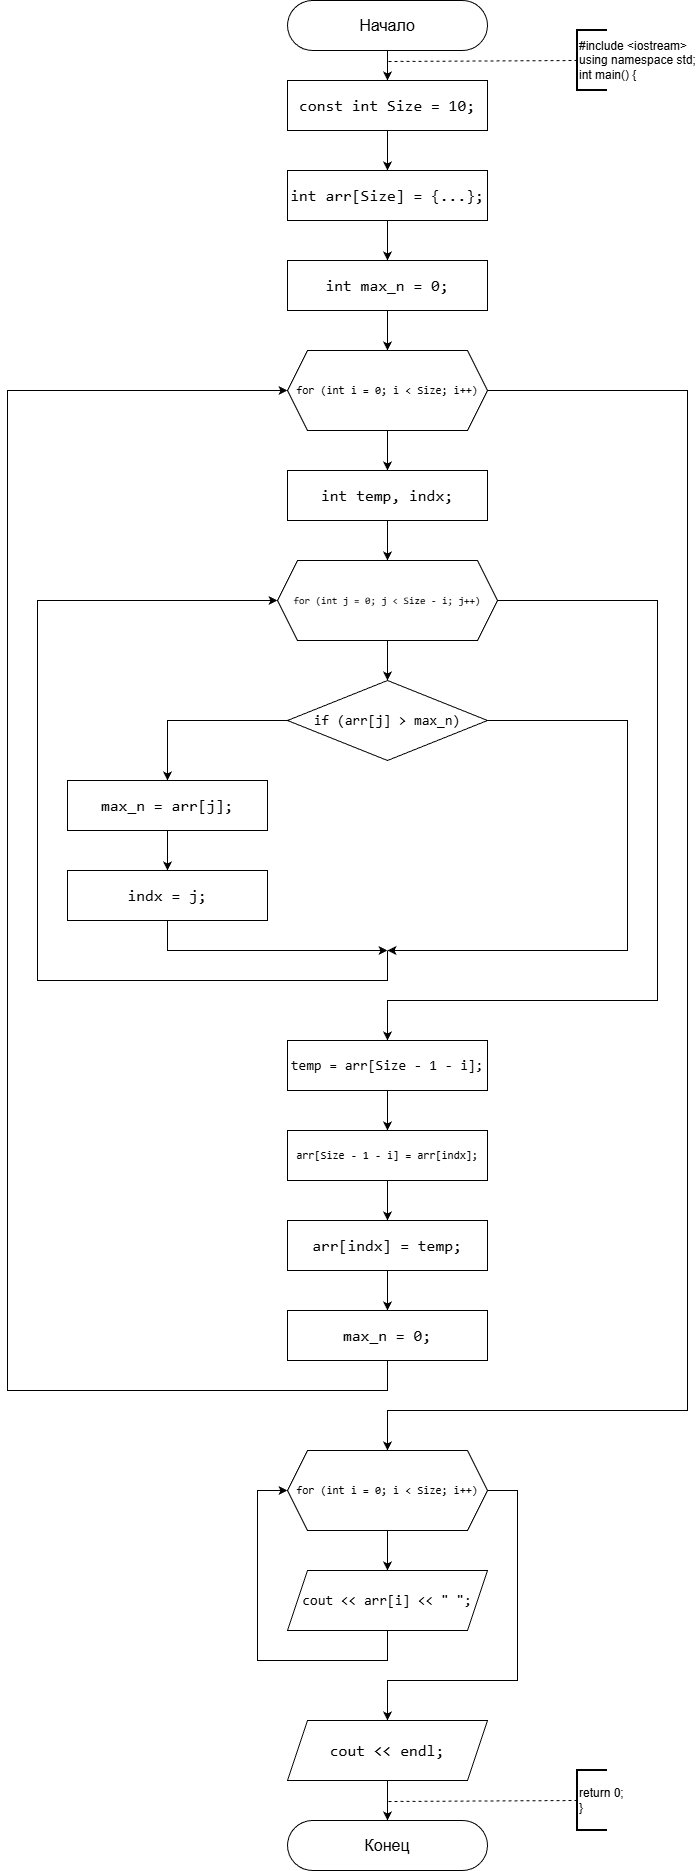

The diagram above was exported from draw.io. Its source (the exported page's mxGraphModel, read from the mxfile embedded in the PNG):
<mxGraphModel dx="868" dy="468" grid="1" gridSize="10" guides="1" tooltips="1" connect="1" arrows="1" fold="1" page="1" pageScale="1" pageWidth="827" pageHeight="1169" background="#ffffff" math="0" shadow="0">
  <root>
    <mxCell id="0" />
    <mxCell id="1" parent="0" />
    <mxCell id="8ypt39tm02ZsRi0MyWUJ-1" edge="1" parent="1" source="8ypt39tm02ZsRi0MyWUJ-2" style="edgeStyle=orthogonalEdgeStyle;rounded=0;orthogonalLoop=1;jettySize=auto;html=1;" target="8ypt39tm02ZsRi0MyWUJ-4" value="">
      <mxGeometry relative="1" as="geometry" />
    </mxCell>
    <mxCell id="8ypt39tm02ZsRi0MyWUJ-2" parent="1" style="rounded=1;whiteSpace=wrap;html=1;fontSize=16;arcSize=50;" value="Начало" vertex="1">
      <mxGeometry height="50" width="200" x="330" y="10" as="geometry" />
    </mxCell>
    <mxCell id="8ypt39tm02ZsRi0MyWUJ-3" edge="1" parent="1" source="8ypt39tm02ZsRi0MyWUJ-4" style="edgeStyle=orthogonalEdgeStyle;rounded=0;orthogonalLoop=1;jettySize=auto;html=1;" target="8ypt39tm02ZsRi0MyWUJ-6" value="">
      <mxGeometry relative="1" as="geometry" />
    </mxCell>
    <mxCell id="8ypt39tm02ZsRi0MyWUJ-4" parent="1" style="rounded=0;whiteSpace=wrap;html=1;labelBackgroundColor=none;fontColor=default;" value="&lt;div style=&quot;font-family: Consolas, &amp;quot;Courier New&amp;quot;, monospace; font-size: 16px; line-height: 22px; white-space: pre;&quot;&gt;&lt;span style=&quot;&quot;&gt;const&lt;/span&gt; &lt;span style=&quot;&quot;&gt;int&lt;/span&gt; &lt;span style=&quot;&quot;&gt;Size&lt;/span&gt; &lt;span style=&quot;&quot;&gt;=&lt;/span&gt; &lt;span style=&quot;&quot;&gt;10&lt;/span&gt;;&lt;/div&gt;" vertex="1">
      <mxGeometry height="50" width="200" x="330" y="90" as="geometry" />
    </mxCell>
    <mxCell id="8ypt39tm02ZsRi0MyWUJ-34" edge="1" parent="1" source="8ypt39tm02ZsRi0MyWUJ-6" style="edgeStyle=orthogonalEdgeStyle;rounded=0;orthogonalLoop=1;jettySize=auto;html=1;" target="8ypt39tm02ZsRi0MyWUJ-33" value="">
      <mxGeometry relative="1" as="geometry" />
    </mxCell>
    <mxCell id="8ypt39tm02ZsRi0MyWUJ-6" parent="1" style="rounded=0;whiteSpace=wrap;html=1;labelBackgroundColor=none;fontColor=default;" value="&lt;div style=&quot;font-family: Consolas, &amp;quot;Courier New&amp;quot;, monospace; font-size: 16px; line-height: 22px; white-space: pre;&quot;&gt;&lt;div style=&quot;line-height: 22px;&quot;&gt;&lt;span style=&quot;&quot;&gt;int&lt;/span&gt; &lt;span style=&quot;&quot;&gt;arr&lt;/span&gt;[&lt;span style=&quot;&quot;&gt;Size&lt;/span&gt;] &lt;span style=&quot;&quot;&gt;=&lt;/span&gt; {...};&lt;/div&gt;&lt;/div&gt;" vertex="1">
      <mxGeometry height="50" width="200" x="330" y="180" as="geometry" />
    </mxCell>
    <mxCell id="8ypt39tm02ZsRi0MyWUJ-7" edge="1" parent="1" source="8ypt39tm02ZsRi0MyWUJ-8" style="edgeStyle=orthogonalEdgeStyle;rounded=0;orthogonalLoop=1;jettySize=auto;html=1;" target="8ypt39tm02ZsRi0MyWUJ-14" value="">
      <mxGeometry relative="1" as="geometry" />
    </mxCell>
    <mxCell id="8ypt39tm02ZsRi0MyWUJ-8" parent="1" style="rounded=0;whiteSpace=wrap;html=1;labelBackgroundColor=none;fontColor=default;" value="&lt;div style=&quot;font-family: Consolas, &amp;quot;Courier New&amp;quot;, monospace; font-size: 16px; line-height: 22px; white-space: pre;&quot;&gt;&lt;div style=&quot;line-height: 22px;&quot;&gt;&lt;span style=&quot;&quot;&gt;int&lt;/span&gt; temp, indx;&lt;/div&gt;&lt;/div&gt;" vertex="1">
      <mxGeometry height="50" width="200" x="330" y="480" as="geometry" />
    </mxCell>
    <mxCell id="8ypt39tm02ZsRi0MyWUJ-9" edge="1" parent="1" source="8ypt39tm02ZsRi0MyWUJ-11" style="edgeStyle=orthogonalEdgeStyle;rounded=0;orthogonalLoop=1;jettySize=auto;html=1;" target="8ypt39tm02ZsRi0MyWUJ-8" value="">
      <mxGeometry relative="1" as="geometry" />
    </mxCell>
    <mxCell id="8ypt39tm02ZsRi0MyWUJ-49" edge="1" parent="1" source="8ypt39tm02ZsRi0MyWUJ-11" style="edgeStyle=orthogonalEdgeStyle;rounded=0;orthogonalLoop=1;jettySize=auto;html=1;exitX=1;exitY=0.5;exitDx=0;exitDy=0;entryX=0.5;entryY=0;entryDx=0;entryDy=0;" target="8ypt39tm02ZsRi0MyWUJ-27">
      <mxGeometry relative="1" as="geometry">
        <Array as="points">
          <mxPoint x="730" y="400" />
          <mxPoint x="730" y="1420" />
          <mxPoint x="430" y="1420" />
        </Array>
      </mxGeometry>
    </mxCell>
    <mxCell id="8ypt39tm02ZsRi0MyWUJ-11" parent="1" style="shape=hexagon;perimeter=hexagonPerimeter2;whiteSpace=wrap;html=1;fixedSize=1;fontSize=11;labelBackgroundColor=none;fontColor=default;" value="&lt;div style=&quot;font-family: Consolas, &amp;quot;Courier New&amp;quot;, monospace; font-weight: normal; line-height: 22px; white-space: pre;&quot;&gt;&lt;div&gt;&lt;span&gt;for&lt;/span&gt;&lt;span&gt; (&lt;/span&gt;&lt;span&gt;int&lt;/span&gt;&lt;span&gt; &lt;/span&gt;&lt;span&gt;i&lt;/span&gt;&lt;span&gt; &lt;/span&gt;&lt;span&gt;=&lt;/span&gt;&lt;span&gt; &lt;/span&gt;&lt;span&gt;0&lt;/span&gt;&lt;span&gt;; &lt;/span&gt;&lt;span&gt;i&lt;/span&gt;&lt;span&gt; &lt;/span&gt;&lt;span&gt;&amp;lt;&lt;/span&gt;&lt;span&gt; &lt;/span&gt;&lt;span&gt;Size&lt;/span&gt;&lt;span&gt;; &lt;/span&gt;&lt;span&gt;i&lt;/span&gt;&lt;span&gt;++&lt;/span&gt;&lt;span&gt;)&lt;/span&gt;&lt;/div&gt;&lt;/div&gt;" vertex="1">
      <mxGeometry height="80" width="200" x="330" y="360" as="geometry" />
    </mxCell>
    <mxCell id="8ypt39tm02ZsRi0MyWUJ-12" edge="1" parent="1" source="8ypt39tm02ZsRi0MyWUJ-14" style="edgeStyle=orthogonalEdgeStyle;rounded=0;orthogonalLoop=1;jettySize=auto;html=1;" target="8ypt39tm02ZsRi0MyWUJ-17" value="">
      <mxGeometry relative="1" as="geometry" />
    </mxCell>
    <mxCell id="8ypt39tm02ZsRi0MyWUJ-47" edge="1" parent="1" source="8ypt39tm02ZsRi0MyWUJ-14" style="edgeStyle=orthogonalEdgeStyle;rounded=0;orthogonalLoop=1;jettySize=auto;html=1;exitX=1;exitY=0.5;exitDx=0;exitDy=0;entryX=0.5;entryY=0;entryDx=0;entryDy=0;" target="8ypt39tm02ZsRi0MyWUJ-40">
      <mxGeometry relative="1" as="geometry">
        <Array as="points">
          <mxPoint x="700" y="610" />
          <mxPoint x="700" y="1010" />
          <mxPoint x="430" y="1010" />
        </Array>
      </mxGeometry>
    </mxCell>
    <mxCell id="8ypt39tm02ZsRi0MyWUJ-14" parent="1" style="shape=hexagon;perimeter=hexagonPerimeter2;whiteSpace=wrap;html=1;fixedSize=1;fontSize=10;labelBackgroundColor=none;fontColor=default;" value="&lt;div style=&quot;font-family: Consolas, &amp;quot;Courier New&amp;quot;, monospace; font-weight: normal; line-height: 22px; white-space: pre;&quot;&gt;&lt;div style=&quot;line-height: 22px;&quot;&gt;&lt;span&gt;for&lt;/span&gt; (&lt;span&gt;int&lt;/span&gt; &lt;span&gt;j&lt;/span&gt; &lt;span&gt;=&lt;/span&gt; &lt;span&gt;0&lt;/span&gt;; &lt;span&gt;j&lt;/span&gt; &lt;span&gt;&amp;lt;&lt;/span&gt; &lt;span&gt;Size&lt;/span&gt; &lt;span&gt;-&lt;/span&gt; &lt;span&gt;i&lt;/span&gt;; &lt;span&gt;j&lt;/span&gt;&lt;span&gt;++&lt;/span&gt;)&lt;/div&gt;&lt;/div&gt;" vertex="1">
      <mxGeometry height="80" width="220" x="320" y="570" as="geometry" />
    </mxCell>
    <mxCell id="8ypt39tm02ZsRi0MyWUJ-15" edge="1" parent="1" source="8ypt39tm02ZsRi0MyWUJ-17" style="edgeStyle=orthogonalEdgeStyle;rounded=0;orthogonalLoop=1;jettySize=auto;html=1;exitX=0;exitY=0.5;exitDx=0;exitDy=0;entryX=0.5;entryY=0;entryDx=0;entryDy=0;" target="8ypt39tm02ZsRi0MyWUJ-19">
      <mxGeometry relative="1" as="geometry" />
    </mxCell>
    <mxCell id="8ypt39tm02ZsRi0MyWUJ-16" edge="1" parent="1" source="8ypt39tm02ZsRi0MyWUJ-17" style="edgeStyle=orthogonalEdgeStyle;rounded=0;orthogonalLoop=1;jettySize=auto;html=1;exitX=1;exitY=0.5;exitDx=0;exitDy=0;">
      <mxGeometry relative="1" as="geometry">
        <Array as="points">
          <mxPoint x="670" y="730" />
          <mxPoint x="670" y="960" />
          <mxPoint x="430" y="960" />
        </Array>
        <mxPoint x="430" y="960" as="targetPoint" />
      </mxGeometry>
    </mxCell>
    <mxCell id="8ypt39tm02ZsRi0MyWUJ-17" parent="1" style="rhombus;whiteSpace=wrap;html=1;fontSize=14;labelBackgroundColor=none;fontColor=default;" value="&lt;div style=&quot;font-family: Consolas, &amp;quot;Courier New&amp;quot;, monospace; line-height: 22px; white-space: pre;&quot;&gt;&lt;div style=&quot;line-height: 22px;&quot;&gt;&lt;span style=&quot;&quot;&gt;if&lt;/span&gt; (&lt;span style=&quot;&quot;&gt;arr&lt;/span&gt;[&lt;span style=&quot;&quot;&gt;j&lt;/span&gt;] &lt;span style=&quot;&quot;&gt;&amp;gt;&lt;/span&gt; &lt;span style=&quot;&quot;&gt;max_n&lt;/span&gt;)&lt;/div&gt;&lt;/div&gt;" vertex="1">
      <mxGeometry height="80" width="200" x="330" y="690" as="geometry" />
    </mxCell>
    <mxCell id="8ypt39tm02ZsRi0MyWUJ-18" edge="1" parent="1" source="8ypt39tm02ZsRi0MyWUJ-19" style="edgeStyle=orthogonalEdgeStyle;rounded=0;orthogonalLoop=1;jettySize=auto;html=1;" target="8ypt39tm02ZsRi0MyWUJ-21" value="">
      <mxGeometry relative="1" as="geometry" />
    </mxCell>
    <mxCell id="8ypt39tm02ZsRi0MyWUJ-19" parent="1" style="rounded=0;whiteSpace=wrap;html=1;labelBackgroundColor=none;fontColor=default;fontSize=16;" value="&lt;div style=&quot;font-family: Consolas, &amp;quot;Courier New&amp;quot;, monospace; line-height: 22px; white-space: pre;&quot;&gt;&lt;div style=&quot;line-height: 22px;&quot;&gt;&lt;div style=&quot;line-height: 22px;&quot;&gt;&lt;div style=&quot;line-height: 22px;&quot;&gt;&lt;span style=&quot;&quot;&gt;max_n&lt;/span&gt; &lt;span style=&quot;&quot;&gt;=&lt;/span&gt; &lt;span style=&quot;&quot;&gt;arr&lt;/span&gt;[&lt;span style=&quot;&quot;&gt;j&lt;/span&gt;];&lt;/div&gt;&lt;/div&gt;&lt;/div&gt;&lt;/div&gt;" vertex="1">
      <mxGeometry height="50" width="200" x="110" y="790" as="geometry" />
    </mxCell>
    <mxCell id="8ypt39tm02ZsRi0MyWUJ-21" parent="1" style="rounded=0;whiteSpace=wrap;html=1;labelBackgroundColor=none;fontColor=default;fontSize=16;" value="&lt;div style=&quot;font-family: Consolas, &amp;quot;Courier New&amp;quot;, monospace; line-height: 22px; white-space: pre;&quot;&gt;&lt;div style=&quot;line-height: 22px;&quot;&gt;&lt;div style=&quot;line-height: 22px;&quot;&gt;&lt;div style=&quot;line-height: 22px;&quot;&gt;&lt;div style=&quot;line-height: 22px;&quot;&gt;&lt;span style=&quot;&quot;&gt;indx&lt;/span&gt; &lt;span style=&quot;&quot;&gt;=&lt;/span&gt; &lt;span style=&quot;&quot;&gt;j&lt;/span&gt;;&lt;/div&gt;&lt;/div&gt;&lt;/div&gt;&lt;/div&gt;&lt;/div&gt;" vertex="1">
      <mxGeometry height="50" width="200" x="110" y="880" as="geometry" />
    </mxCell>
    <mxCell id="8ypt39tm02ZsRi0MyWUJ-22" edge="1" parent="1" style="edgeStyle=orthogonalEdgeStyle;rounded=0;orthogonalLoop=1;jettySize=auto;html=1;exitX=0.5;exitY=1;exitDx=0;exitDy=0;">
      <mxGeometry relative="1" as="geometry">
        <Array as="points">
          <mxPoint x="210" y="960" />
          <mxPoint x="430" y="960" />
        </Array>
        <mxPoint x="210" y="930" as="sourcePoint" />
        <mxPoint x="430" y="960" as="targetPoint" />
      </mxGeometry>
    </mxCell>
    <mxCell id="8ypt39tm02ZsRi0MyWUJ-25" edge="1" parent="1" source="8ypt39tm02ZsRi0MyWUJ-27" style="edgeStyle=orthogonalEdgeStyle;rounded=0;orthogonalLoop=1;jettySize=auto;html=1;" target="8ypt39tm02ZsRi0MyWUJ-29" value="">
      <mxGeometry relative="1" as="geometry" />
    </mxCell>
    <mxCell id="8ypt39tm02ZsRi0MyWUJ-26" edge="1" parent="1" source="8ypt39tm02ZsRi0MyWUJ-27" style="edgeStyle=orthogonalEdgeStyle;rounded=0;orthogonalLoop=1;jettySize=auto;html=1;exitX=1;exitY=0.5;exitDx=0;exitDy=0;entryX=0.5;entryY=0;entryDx=0;entryDy=0;" target="8ypt39tm02ZsRi0MyWUJ-31">
      <mxGeometry relative="1" as="geometry">
        <Array as="points">
          <mxPoint x="560" y="1500" />
          <mxPoint x="560" y="1690" />
          <mxPoint x="430" y="1690" />
        </Array>
      </mxGeometry>
    </mxCell>
    <mxCell id="8ypt39tm02ZsRi0MyWUJ-27" parent="1" style="shape=hexagon;perimeter=hexagonPerimeter2;whiteSpace=wrap;html=1;fixedSize=1;fontSize=11;labelBackgroundColor=none;fontColor=default;" value="&lt;div style=&quot;font-family: Consolas, &amp;quot;Courier New&amp;quot;, monospace; line-height: 22px; white-space: pre;&quot;&gt;&lt;span style=&quot;&quot;&gt;for&lt;/span&gt; (&lt;span style=&quot;&quot;&gt;int&lt;/span&gt; &lt;span style=&quot;&quot;&gt;i&lt;/span&gt; &lt;span style=&quot;&quot;&gt;=&lt;/span&gt; &lt;span style=&quot;&quot;&gt;0&lt;/span&gt;; &lt;span style=&quot;&quot;&gt;i&lt;/span&gt; &lt;span style=&quot;&quot;&gt;&amp;lt;&lt;/span&gt; &lt;span style=&quot;&quot;&gt;Size&lt;/span&gt;; &lt;span style=&quot;&quot;&gt;i&lt;/span&gt;&lt;span style=&quot;&quot;&gt;++&lt;/span&gt;)&lt;/div&gt;" vertex="1">
      <mxGeometry height="80" width="200" x="330" y="1460" as="geometry" />
    </mxCell>
    <mxCell id="8ypt39tm02ZsRi0MyWUJ-28" edge="1" parent="1" source="8ypt39tm02ZsRi0MyWUJ-29" style="edgeStyle=orthogonalEdgeStyle;rounded=0;orthogonalLoop=1;jettySize=auto;html=1;exitX=0.5;exitY=1;exitDx=0;exitDy=0;entryX=0;entryY=0.5;entryDx=0;entryDy=0;" target="8ypt39tm02ZsRi0MyWUJ-27">
      <mxGeometry relative="1" as="geometry">
        <Array as="points">
          <mxPoint x="430" y="1670" />
          <mxPoint x="300" y="1670" />
          <mxPoint x="300" y="1500" />
        </Array>
      </mxGeometry>
    </mxCell>
    <mxCell id="8ypt39tm02ZsRi0MyWUJ-29" parent="1" style="shape=parallelogram;perimeter=parallelogramPerimeter;whiteSpace=wrap;html=1;fixedSize=1;labelBackgroundColor=none;fontColor=default;fontSize=14;" value="&lt;div style=&quot;font-family: Consolas, &amp;quot;Courier New&amp;quot;, monospace; line-height: 22px; white-space: pre;&quot;&gt;&lt;span&gt;cout&lt;/span&gt; &lt;span&gt;&amp;lt;&amp;lt;&lt;/span&gt; &lt;span&gt;arr&lt;/span&gt;[&lt;span&gt;i&lt;/span&gt;] &amp;lt;&amp;lt; &quot; &quot;;&lt;/div&gt;" vertex="1">
      <mxGeometry height="60" width="200" x="330" y="1580" as="geometry" />
    </mxCell>
    <mxCell id="8ypt39tm02ZsRi0MyWUJ-30" edge="1" parent="1" source="8ypt39tm02ZsRi0MyWUJ-31" style="edgeStyle=orthogonalEdgeStyle;rounded=0;orthogonalLoop=1;jettySize=auto;html=1;" target="8ypt39tm02ZsRi0MyWUJ-32" value="">
      <mxGeometry relative="1" as="geometry" />
    </mxCell>
    <mxCell id="8ypt39tm02ZsRi0MyWUJ-31" parent="1" style="shape=parallelogram;perimeter=parallelogramPerimeter;whiteSpace=wrap;html=1;fixedSize=1;labelBackgroundColor=none;fontColor=default;" value="&lt;div style=&quot;font-family: Consolas, &amp;quot;Courier New&amp;quot;, monospace; font-size: 16px; line-height: 22px; white-space: pre;&quot;&gt;&lt;span style=&quot;&quot;&gt;cout&lt;/span&gt; &lt;span style=&quot;&quot;&gt;&amp;lt;&amp;lt;&lt;/span&gt; endl;&lt;/div&gt;" vertex="1">
      <mxGeometry height="60" width="200" x="330" y="1730" as="geometry" />
    </mxCell>
    <mxCell id="8ypt39tm02ZsRi0MyWUJ-32" parent="1" style="rounded=1;whiteSpace=wrap;html=1;fontSize=16;arcSize=50;" value="Конец" vertex="1">
      <mxGeometry height="50" width="200" x="330" y="1830" as="geometry" />
    </mxCell>
    <mxCell id="8ypt39tm02ZsRi0MyWUJ-39" edge="1" parent="1" source="8ypt39tm02ZsRi0MyWUJ-33" style="edgeStyle=orthogonalEdgeStyle;rounded=0;orthogonalLoop=1;jettySize=auto;html=1;" target="8ypt39tm02ZsRi0MyWUJ-11" value="">
      <mxGeometry relative="1" as="geometry" />
    </mxCell>
    <mxCell id="8ypt39tm02ZsRi0MyWUJ-33" parent="1" style="rounded=0;whiteSpace=wrap;html=1;labelBackgroundColor=none;fontColor=default;fontSize=16;" value="&lt;div style=&quot;font-family: Consolas, &amp;quot;Courier New&amp;quot;, monospace; line-height: 22px; white-space: pre;&quot;&gt;&lt;div style=&quot;line-height: 22px;&quot;&gt;&lt;div style=&quot;line-height: 22px;&quot;&gt;&lt;span style=&quot;&quot;&gt;int&lt;/span&gt; &lt;span style=&quot;&quot;&gt;max_n&lt;/span&gt; &lt;span style=&quot;&quot;&gt;=&lt;/span&gt; &lt;span style=&quot;&quot;&gt;0&lt;/span&gt;;&lt;/div&gt;&lt;/div&gt;&lt;/div&gt;" vertex="1">
      <mxGeometry height="50" width="200" x="330" y="270" as="geometry" />
    </mxCell>
    <mxCell id="8ypt39tm02ZsRi0MyWUJ-38" edge="1" parent="1" style="endArrow=classic;html=1;rounded=0;entryX=0;entryY=0.5;entryDx=0;entryDy=0;" target="8ypt39tm02ZsRi0MyWUJ-14" value="">
      <mxGeometry height="50" relative="1" width="50" as="geometry">
        <Array as="points">
          <mxPoint x="430" y="990" />
          <mxPoint x="80" y="990" />
          <mxPoint x="80" y="610" />
        </Array>
        <mxPoint x="430" y="960" as="sourcePoint" />
        <mxPoint x="540" y="810" as="targetPoint" />
      </mxGeometry>
    </mxCell>
    <mxCell id="8ypt39tm02ZsRi0MyWUJ-44" edge="1" parent="1" source="8ypt39tm02ZsRi0MyWUJ-40" style="edgeStyle=orthogonalEdgeStyle;rounded=0;orthogonalLoop=1;jettySize=auto;html=1;" target="8ypt39tm02ZsRi0MyWUJ-41" value="">
      <mxGeometry relative="1" as="geometry" />
    </mxCell>
    <mxCell id="8ypt39tm02ZsRi0MyWUJ-40" parent="1" style="rounded=0;whiteSpace=wrap;html=1;labelBackgroundColor=none;fontColor=default;fontSize=14;" value="&lt;div style=&quot;font-family: Consolas, &amp;quot;Courier New&amp;quot;, monospace; line-height: 22px; white-space: pre;&quot;&gt;&lt;div style=&quot;line-height: 22px;&quot;&gt;&lt;div style=&quot;line-height: 22px;&quot;&gt;&lt;div style=&quot;line-height: 22px;&quot;&gt;&lt;div style=&quot;line-height: 22px;&quot;&gt;&lt;span&gt;temp&lt;/span&gt; &lt;span&gt;=&lt;/span&gt; &lt;span&gt;arr&lt;/span&gt;[&lt;span&gt;Size&lt;/span&gt; &lt;span&gt;-&lt;/span&gt; &lt;span&gt;1&lt;/span&gt; &lt;span&gt;-&lt;/span&gt; &lt;span&gt;i&lt;/span&gt;];&lt;/div&gt;&lt;/div&gt;&lt;/div&gt;&lt;/div&gt;&lt;/div&gt;" vertex="1">
      <mxGeometry height="50" width="200" x="330" y="1050" as="geometry" />
    </mxCell>
    <mxCell id="8ypt39tm02ZsRi0MyWUJ-45" edge="1" parent="1" source="8ypt39tm02ZsRi0MyWUJ-41" style="edgeStyle=orthogonalEdgeStyle;rounded=0;orthogonalLoop=1;jettySize=auto;html=1;" target="8ypt39tm02ZsRi0MyWUJ-42" value="">
      <mxGeometry relative="1" as="geometry" />
    </mxCell>
    <mxCell id="8ypt39tm02ZsRi0MyWUJ-41" parent="1" style="rounded=0;whiteSpace=wrap;html=1;labelBackgroundColor=none;fontColor=default;fontSize=11;" value="&lt;div style=&quot;font-family: Consolas, &amp;quot;Courier New&amp;quot;, monospace; line-height: 22px; white-space: pre;&quot;&gt;&lt;div style=&quot;line-height: 22px;&quot;&gt;&lt;div style=&quot;line-height: 22px;&quot;&gt;&lt;div style=&quot;line-height: 22px;&quot;&gt;&lt;div style=&quot;line-height: 22px;&quot;&gt;&lt;span&gt;arr&lt;/span&gt;[&lt;span&gt;Size&lt;/span&gt; &lt;span&gt;-&lt;/span&gt; &lt;span&gt;1&lt;/span&gt; &lt;span&gt;-&lt;/span&gt; &lt;span&gt;i&lt;/span&gt;] &lt;span&gt;=&lt;/span&gt; &lt;span&gt;arr&lt;/span&gt;[&lt;span&gt;indx&lt;/span&gt;];&lt;/div&gt;&lt;/div&gt;&lt;/div&gt;&lt;/div&gt;&lt;/div&gt;" vertex="1">
      <mxGeometry height="50" width="200" x="330" y="1140" as="geometry" />
    </mxCell>
    <mxCell id="8ypt39tm02ZsRi0MyWUJ-46" edge="1" parent="1" source="8ypt39tm02ZsRi0MyWUJ-42" style="edgeStyle=orthogonalEdgeStyle;rounded=0;orthogonalLoop=1;jettySize=auto;html=1;" target="8ypt39tm02ZsRi0MyWUJ-43" value="">
      <mxGeometry relative="1" as="geometry" />
    </mxCell>
    <mxCell id="8ypt39tm02ZsRi0MyWUJ-42" parent="1" style="rounded=0;whiteSpace=wrap;html=1;labelBackgroundColor=none;fontColor=default;fontSize=16;" value="&lt;div style=&quot;font-family: Consolas, &amp;quot;Courier New&amp;quot;, monospace; line-height: 22px; white-space: pre;&quot;&gt;&lt;div style=&quot;line-height: 22px;&quot;&gt;&lt;div style=&quot;line-height: 22px;&quot;&gt;&lt;div style=&quot;line-height: 22px;&quot;&gt;&lt;div style=&quot;line-height: 22px;&quot;&gt;&lt;span style=&quot;&quot;&gt;arr&lt;/span&gt;[&lt;span style=&quot;&quot;&gt;indx&lt;/span&gt;] &lt;span style=&quot;&quot;&gt;=&lt;/span&gt; &lt;span style=&quot;&quot;&gt;temp&lt;/span&gt;;&lt;/div&gt;&lt;/div&gt;&lt;/div&gt;&lt;/div&gt;&lt;/div&gt;" vertex="1">
      <mxGeometry height="50" width="200" x="330" y="1230" as="geometry" />
    </mxCell>
    <mxCell id="8ypt39tm02ZsRi0MyWUJ-48" edge="1" parent="1" source="8ypt39tm02ZsRi0MyWUJ-43" style="edgeStyle=orthogonalEdgeStyle;rounded=0;orthogonalLoop=1;jettySize=auto;html=1;exitX=0.5;exitY=1;exitDx=0;exitDy=0;entryX=0;entryY=0.5;entryDx=0;entryDy=0;" target="8ypt39tm02ZsRi0MyWUJ-11">
      <mxGeometry relative="1" as="geometry">
        <Array as="points">
          <mxPoint x="430" y="1400" />
          <mxPoint x="50" y="1400" />
          <mxPoint x="50" y="400" />
        </Array>
      </mxGeometry>
    </mxCell>
    <mxCell id="8ypt39tm02ZsRi0MyWUJ-43" parent="1" style="rounded=0;whiteSpace=wrap;html=1;labelBackgroundColor=none;fontColor=default;fontSize=16;" value="&lt;div style=&quot;font-family: Consolas, &amp;quot;Courier New&amp;quot;, monospace; line-height: 22px; white-space: pre;&quot;&gt;&lt;div style=&quot;line-height: 22px;&quot;&gt;&lt;div style=&quot;line-height: 22px;&quot;&gt;&lt;div style=&quot;line-height: 22px;&quot;&gt;&lt;div style=&quot;line-height: 22px;&quot;&gt;&lt;span style=&quot;&quot;&gt;max_n&lt;/span&gt; &lt;span style=&quot;&quot;&gt;=&lt;/span&gt; &lt;span style=&quot;&quot;&gt;0&lt;/span&gt;;&lt;/div&gt;&lt;/div&gt;&lt;/div&gt;&lt;/div&gt;&lt;/div&gt;" vertex="1">
      <mxGeometry height="50" width="200" x="330" y="1320" as="geometry" />
    </mxCell>
    <mxCell id="8ypt39tm02ZsRi0MyWUJ-50" edge="1" parent="1" source="8ypt39tm02ZsRi0MyWUJ-51" style="endArrow=none;dashed=1;html=1;rounded=0;exitX=0;exitY=0.5;exitDx=0;exitDy=0;exitPerimeter=0;" value="">
      <mxGeometry height="50" relative="1" width="50" as="geometry">
        <mxPoint x="620" y="71" as="sourcePoint" />
        <mxPoint x="430" y="71" as="targetPoint" />
      </mxGeometry>
    </mxCell>
    <mxCell id="8ypt39tm02ZsRi0MyWUJ-51" parent="1" style="strokeWidth=2;html=1;shape=mxgraph.flowchart.annotation_1;align=left;pointerEvents=1;" value="#include &amp;lt;iostream&amp;gt;&lt;div&gt;using namespace std;&lt;/div&gt;&lt;div&gt;int main() {&lt;/div&gt;" vertex="1">
      <mxGeometry height="60" width="30" x="620" y="40" as="geometry" />
    </mxCell>
    <mxCell id="8ypt39tm02ZsRi0MyWUJ-52" edge="1" parent="1" source="8ypt39tm02ZsRi0MyWUJ-53" style="endArrow=none;dashed=1;html=1;rounded=0;exitX=0;exitY=0.5;exitDx=0;exitDy=0;exitPerimeter=0;" value="">
      <mxGeometry height="50" relative="1" width="50" as="geometry">
        <mxPoint x="620" y="1811" as="sourcePoint" />
        <mxPoint x="430" y="1811" as="targetPoint" />
      </mxGeometry>
    </mxCell>
    <mxCell id="8ypt39tm02ZsRi0MyWUJ-53" parent="1" style="strokeWidth=2;html=1;shape=mxgraph.flowchart.annotation_1;align=left;pointerEvents=1;" value="return 0;&lt;div&gt;}&lt;/div&gt;" vertex="1">
      <mxGeometry height="60" width="30" x="620" y="1780" as="geometry" />
    </mxCell>
  </root>
</mxGraphModel>